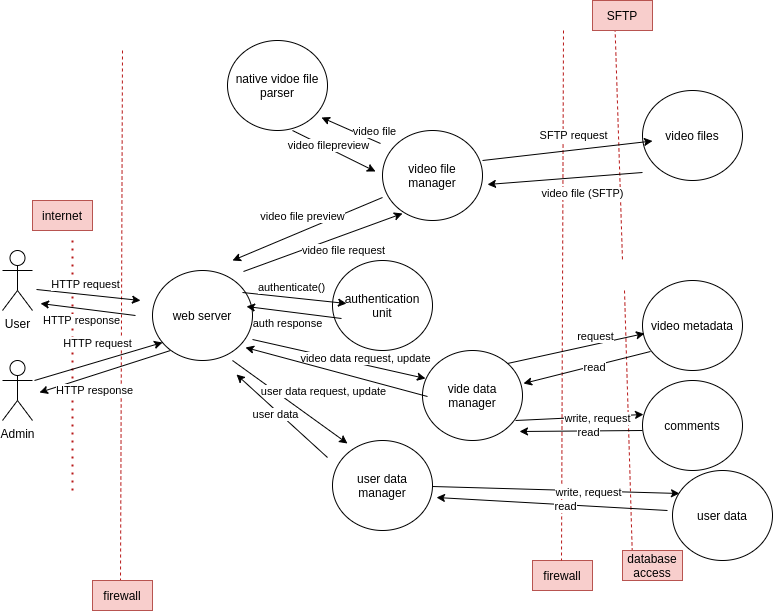

The diagram above was exported from draw.io. Its source (the exported page's mxGraphModel, read from the mxfile embedded in the PNG):
<mxGraphModel dx="1671" dy="956" grid="1" gridSize="10" guides="1" tooltips="1" connect="1" arrows="1" fold="1" page="1" pageScale="1" pageWidth="850" pageHeight="1100" math="0" shadow="0">
  <root>
    <mxCell id="0" />
    <mxCell id="1" parent="0" />
    <mxCell id="STXhcjaNy7lyqlX8jOq6-77" value="" style="endArrow=none;dashed=1;html=1;rounded=0;fontSize=8;fillColor=#f8cecc;strokeColor=#B81818;" parent="1" edge="1">
      <mxGeometry width="50" height="50" relative="1" as="geometry">
        <mxPoint x="270" y="90" as="sourcePoint" />
        <mxPoint x="268" y="620" as="targetPoint" />
      </mxGeometry>
    </mxCell>
    <mxCell id="STXhcjaNy7lyqlX8jOq6-84" value="&lt;font style=&quot;font-size: 12px&quot;&gt;firewall&lt;/font&gt;" style="text;html=1;strokeColor=#b85450;fillColor=#f8cecc;align=center;verticalAlign=middle;whiteSpace=wrap;rounded=0;fontSize=8;" parent="1" vertex="1">
      <mxGeometry x="240" y="619.9999999999998" width="60" height="30" as="geometry" />
    </mxCell>
    <mxCell id="STXhcjaNy7lyqlX8jOq6-85" value="&lt;font style=&quot;font-size: 12px&quot;&gt;firewall&lt;/font&gt;" style="text;html=1;strokeColor=#b85450;fillColor=#f8cecc;align=center;verticalAlign=middle;whiteSpace=wrap;rounded=0;fontSize=8;" parent="1" vertex="1">
      <mxGeometry x="680" y="599.9999999999998" width="60" height="30" as="geometry" />
    </mxCell>
    <mxCell id="u7AVQQgL1zG_L5i91dsK-1" value="User" style="shape=umlActor;verticalLabelPosition=bottom;verticalAlign=top;html=1;outlineConnect=0;" vertex="1" parent="1">
      <mxGeometry x="150" y="290" width="30" height="60" as="geometry" />
    </mxCell>
    <mxCell id="u7AVQQgL1zG_L5i91dsK-3" value="" style="endArrow=none;dashed=1;html=1;rounded=0;fontSize=8;fillColor=#f8cecc;strokeColor=#B81818;" edge="1" parent="1">
      <mxGeometry width="50" height="50" relative="1" as="geometry">
        <mxPoint x="711" y="70" as="sourcePoint" />
        <mxPoint x="709" y="600" as="targetPoint" />
      </mxGeometry>
    </mxCell>
    <mxCell id="u7AVQQgL1zG_L5i91dsK-4" value="" style="endArrow=none;dashed=1;html=1;rounded=0;fontSize=8;fillColor=#f8cecc;strokeColor=#B81818;" edge="1" parent="1">
      <mxGeometry width="50" height="50" relative="1" as="geometry">
        <mxPoint x="762" y="50" as="sourcePoint" />
        <mxPoint x="770" y="300" as="targetPoint" />
      </mxGeometry>
    </mxCell>
    <mxCell id="u7AVQQgL1zG_L5i91dsK-5" value="" style="endArrow=none;dashed=1;html=1;rounded=0;fontSize=8;fillColor=#f8cecc;strokeColor=#B81818;" edge="1" parent="1">
      <mxGeometry width="50" height="50" relative="1" as="geometry">
        <mxPoint x="772" y="330" as="sourcePoint" />
        <mxPoint x="780" y="600" as="targetPoint" />
      </mxGeometry>
    </mxCell>
    <mxCell id="u7AVQQgL1zG_L5i91dsK-6" value="&lt;font style=&quot;font-size: 12px&quot;&gt;database access&lt;/font&gt;" style="text;html=1;strokeColor=#b85450;fillColor=#f8cecc;align=center;verticalAlign=middle;whiteSpace=wrap;rounded=0;fontSize=8;" vertex="1" parent="1">
      <mxGeometry x="770" y="589.9999999999998" width="60" height="30" as="geometry" />
    </mxCell>
    <mxCell id="u7AVQQgL1zG_L5i91dsK-7" value="&lt;font style=&quot;font-size: 12px&quot;&gt;SFTP&lt;/font&gt;" style="text;html=1;strokeColor=#b85450;fillColor=#f8cecc;align=center;verticalAlign=middle;whiteSpace=wrap;rounded=0;fontSize=8;" vertex="1" parent="1">
      <mxGeometry x="740" y="39.99999999999977" width="60" height="30" as="geometry" />
    </mxCell>
    <mxCell id="u7AVQQgL1zG_L5i91dsK-9" value="" style="endArrow=none;dashed=1;html=1;dashPattern=1 3;strokeWidth=2;rounded=0;fillColor=#f8cecc;strokeColor=#B81818;" edge="1" parent="1">
      <mxGeometry width="50" height="50" relative="1" as="geometry">
        <mxPoint x="220" y="530" as="sourcePoint" />
        <mxPoint x="220" y="275" as="targetPoint" />
      </mxGeometry>
    </mxCell>
    <mxCell id="u7AVQQgL1zG_L5i91dsK-10" value="&lt;font style=&quot;font-size: 12px&quot;&gt;internet&lt;/font&gt;" style="text;html=1;strokeColor=#b85450;fillColor=#f8cecc;align=center;verticalAlign=middle;whiteSpace=wrap;rounded=0;fontSize=8;" vertex="1" parent="1">
      <mxGeometry x="180" y="239.99999999999977" width="60" height="30" as="geometry" />
    </mxCell>
    <mxCell id="u7AVQQgL1zG_L5i91dsK-11" value="video files" style="ellipse;whiteSpace=wrap;html=1;" vertex="1" parent="1">
      <mxGeometry x="790" y="130" width="100" height="90" as="geometry" />
    </mxCell>
    <mxCell id="u7AVQQgL1zG_L5i91dsK-12" value="video metadata" style="ellipse;whiteSpace=wrap;html=1;" vertex="1" parent="1">
      <mxGeometry x="790" y="320" width="100" height="90" as="geometry" />
    </mxCell>
    <mxCell id="u7AVQQgL1zG_L5i91dsK-13" value="comments" style="ellipse;whiteSpace=wrap;html=1;" vertex="1" parent="1">
      <mxGeometry x="790" y="420" width="100" height="90" as="geometry" />
    </mxCell>
    <mxCell id="u7AVQQgL1zG_L5i91dsK-14" value="user data" style="ellipse;whiteSpace=wrap;html=1;" vertex="1" parent="1">
      <mxGeometry x="820" y="510" width="100" height="90" as="geometry" />
    </mxCell>
    <mxCell id="u7AVQQgL1zG_L5i91dsK-15" value="web server" style="ellipse;whiteSpace=wrap;html=1;" vertex="1" parent="1">
      <mxGeometry x="300" y="310" width="100" height="90" as="geometry" />
    </mxCell>
    <mxCell id="u7AVQQgL1zG_L5i91dsK-16" value="Admin" style="shape=umlActor;verticalLabelPosition=bottom;verticalAlign=top;html=1;outlineConnect=0;" vertex="1" parent="1">
      <mxGeometry x="150" y="400" width="30" height="60" as="geometry" />
    </mxCell>
    <mxCell id="u7AVQQgL1zG_L5i91dsK-19" value="" style="endArrow=classic;html=1;rounded=0;" edge="1" parent="1">
      <mxGeometry width="50" height="50" relative="1" as="geometry">
        <mxPoint x="184" y="329" as="sourcePoint" />
        <mxPoint x="288" y="340" as="targetPoint" />
      </mxGeometry>
    </mxCell>
    <mxCell id="u7AVQQgL1zG_L5i91dsK-20" value="HTTP request" style="edgeLabel;html=1;align=center;verticalAlign=middle;resizable=0;points=[];" vertex="1" connectable="0" parent="u7AVQQgL1zG_L5i91dsK-19">
      <mxGeometry x="0.3251" y="3" relative="1" as="geometry">
        <mxPoint x="-21" y="-10" as="offset" />
      </mxGeometry>
    </mxCell>
    <mxCell id="u7AVQQgL1zG_L5i91dsK-21" value="" style="endArrow=classic;html=1;rounded=0;" edge="1" parent="1">
      <mxGeometry width="50" height="50" relative="1" as="geometry">
        <mxPoint x="182" y="420.00048780487805" as="sourcePoint" />
        <mxPoint x="310" y="382" as="targetPoint" />
      </mxGeometry>
    </mxCell>
    <mxCell id="u7AVQQgL1zG_L5i91dsK-22" value="HTTP request" style="edgeLabel;html=1;align=center;verticalAlign=middle;resizable=0;points=[];" vertex="1" connectable="0" parent="u7AVQQgL1zG_L5i91dsK-21">
      <mxGeometry x="0.3251" y="3" relative="1" as="geometry">
        <mxPoint x="-21" y="-10" as="offset" />
      </mxGeometry>
    </mxCell>
    <mxCell id="u7AVQQgL1zG_L5i91dsK-23" value="" style="endArrow=classic;html=1;rounded=0;" edge="1" parent="1">
      <mxGeometry width="50" height="50" relative="1" as="geometry">
        <mxPoint x="530" y="237" as="sourcePoint" />
        <mxPoint x="380" y="300" as="targetPoint" />
      </mxGeometry>
    </mxCell>
    <mxCell id="u7AVQQgL1zG_L5i91dsK-24" value="video file preview" style="edgeLabel;html=1;align=center;verticalAlign=middle;resizable=0;points=[];" vertex="1" connectable="0" parent="u7AVQQgL1zG_L5i91dsK-23">
      <mxGeometry x="0.3251" y="3" relative="1" as="geometry">
        <mxPoint x="18" y="-26" as="offset" />
      </mxGeometry>
    </mxCell>
    <mxCell id="u7AVQQgL1zG_L5i91dsK-25" value="" style="endArrow=classic;html=1;rounded=0;" edge="1" parent="1">
      <mxGeometry width="50" height="50" relative="1" as="geometry">
        <mxPoint x="283" y="355" as="sourcePoint" />
        <mxPoint x="188" y="343" as="targetPoint" />
      </mxGeometry>
    </mxCell>
    <mxCell id="u7AVQQgL1zG_L5i91dsK-26" value="HTTP response" style="edgeLabel;html=1;align=center;verticalAlign=middle;resizable=0;points=[];" vertex="1" connectable="0" parent="u7AVQQgL1zG_L5i91dsK-25">
      <mxGeometry x="0.3251" y="3" relative="1" as="geometry">
        <mxPoint x="9" y="9" as="offset" />
      </mxGeometry>
    </mxCell>
    <mxCell id="u7AVQQgL1zG_L5i91dsK-30" value="video file manager" style="ellipse;whiteSpace=wrap;html=1;" vertex="1" parent="1">
      <mxGeometry x="530" y="170" width="100" height="90" as="geometry" />
    </mxCell>
    <mxCell id="u7AVQQgL1zG_L5i91dsK-31" value="user data manager" style="ellipse;whiteSpace=wrap;html=1;" vertex="1" parent="1">
      <mxGeometry x="480" y="480" width="100" height="90" as="geometry" />
    </mxCell>
    <mxCell id="u7AVQQgL1zG_L5i91dsK-32" value="authentication&lt;br&gt;unit" style="ellipse;whiteSpace=wrap;html=1;" vertex="1" parent="1">
      <mxGeometry x="480" y="300" width="100" height="90" as="geometry" />
    </mxCell>
    <mxCell id="u7AVQQgL1zG_L5i91dsK-33" value="" style="endArrow=classic;html=1;rounded=0;" edge="1" parent="1">
      <mxGeometry width="50" height="50" relative="1" as="geometry">
        <mxPoint x="390" y="332" as="sourcePoint" />
        <mxPoint x="494" y="343" as="targetPoint" />
      </mxGeometry>
    </mxCell>
    <mxCell id="u7AVQQgL1zG_L5i91dsK-34" value="authenticate()" style="edgeLabel;html=1;align=center;verticalAlign=middle;resizable=0;points=[];" vertex="1" connectable="0" parent="u7AVQQgL1zG_L5i91dsK-33">
      <mxGeometry x="0.3251" y="3" relative="1" as="geometry">
        <mxPoint x="-21" y="-10" as="offset" />
      </mxGeometry>
    </mxCell>
    <mxCell id="u7AVQQgL1zG_L5i91dsK-35" value="" style="endArrow=classic;html=1;rounded=0;" edge="1" parent="1">
      <mxGeometry width="50" height="50" relative="1" as="geometry">
        <mxPoint x="489" y="358" as="sourcePoint" />
        <mxPoint x="394" y="346" as="targetPoint" />
      </mxGeometry>
    </mxCell>
    <mxCell id="u7AVQQgL1zG_L5i91dsK-36" value="auth response" style="edgeLabel;html=1;align=center;verticalAlign=middle;resizable=0;points=[];" vertex="1" connectable="0" parent="u7AVQQgL1zG_L5i91dsK-35">
      <mxGeometry x="0.3251" y="3" relative="1" as="geometry">
        <mxPoint x="9" y="9" as="offset" />
      </mxGeometry>
    </mxCell>
    <mxCell id="u7AVQQgL1zG_L5i91dsK-41" value="vide data manager" style="ellipse;whiteSpace=wrap;html=1;" vertex="1" parent="1">
      <mxGeometry x="570" y="390" width="100" height="90" as="geometry" />
    </mxCell>
    <mxCell id="u7AVQQgL1zG_L5i91dsK-42" value="" style="endArrow=classic;html=1;rounded=0;" edge="1" parent="1">
      <mxGeometry width="50" height="50" relative="1" as="geometry">
        <mxPoint x="630" y="200" as="sourcePoint" />
        <mxPoint x="800" y="180.5" as="targetPoint" />
      </mxGeometry>
    </mxCell>
    <mxCell id="u7AVQQgL1zG_L5i91dsK-43" value="SFTP request" style="edgeLabel;html=1;align=center;verticalAlign=middle;resizable=0;points=[];" vertex="1" connectable="0" parent="u7AVQQgL1zG_L5i91dsK-42">
      <mxGeometry x="0.3251" y="3" relative="1" as="geometry">
        <mxPoint x="-21" y="-10" as="offset" />
      </mxGeometry>
    </mxCell>
    <mxCell id="u7AVQQgL1zG_L5i91dsK-44" value="" style="endArrow=classic;html=1;rounded=0;" edge="1" parent="1">
      <mxGeometry width="50" height="50" relative="1" as="geometry">
        <mxPoint x="790" y="212" as="sourcePoint" />
        <mxPoint x="635" y="224" as="targetPoint" />
      </mxGeometry>
    </mxCell>
    <mxCell id="u7AVQQgL1zG_L5i91dsK-45" value="video file (SFTP)" style="edgeLabel;html=1;align=center;verticalAlign=middle;resizable=0;points=[];" vertex="1" connectable="0" parent="u7AVQQgL1zG_L5i91dsK-44">
      <mxGeometry x="0.3251" y="3" relative="1" as="geometry">
        <mxPoint x="42" y="9" as="offset" />
      </mxGeometry>
    </mxCell>
    <mxCell id="u7AVQQgL1zG_L5i91dsK-46" value="native vidoe file parser" style="ellipse;whiteSpace=wrap;html=1;" vertex="1" parent="1">
      <mxGeometry x="375" y="80" width="100" height="90" as="geometry" />
    </mxCell>
    <mxCell id="u7AVQQgL1zG_L5i91dsK-49" value="" style="endArrow=classic;html=1;rounded=0;" edge="1" parent="1">
      <mxGeometry width="50" height="50" relative="1" as="geometry">
        <mxPoint x="528" y="183" as="sourcePoint" />
        <mxPoint x="469" y="157" as="targetPoint" />
      </mxGeometry>
    </mxCell>
    <mxCell id="u7AVQQgL1zG_L5i91dsK-50" value="video file" style="edgeLabel;html=1;align=center;verticalAlign=middle;resizable=0;points=[];" vertex="1" connectable="0" parent="u7AVQQgL1zG_L5i91dsK-49">
      <mxGeometry x="0.3251" y="3" relative="1" as="geometry">
        <mxPoint x="33" y="2" as="offset" />
      </mxGeometry>
    </mxCell>
    <mxCell id="u7AVQQgL1zG_L5i91dsK-51" value="" style="endArrow=classic;html=1;rounded=0;" edge="1" parent="1">
      <mxGeometry width="50" height="50" relative="1" as="geometry">
        <mxPoint x="440" y="170" as="sourcePoint" />
        <mxPoint x="523" y="211" as="targetPoint" />
      </mxGeometry>
    </mxCell>
    <mxCell id="u7AVQQgL1zG_L5i91dsK-52" value="video filepreview" style="edgeLabel;html=1;align=center;verticalAlign=middle;resizable=0;points=[];" vertex="1" connectable="0" parent="u7AVQQgL1zG_L5i91dsK-51">
      <mxGeometry x="0.3251" y="3" relative="1" as="geometry">
        <mxPoint x="-21" y="-10" as="offset" />
      </mxGeometry>
    </mxCell>
    <mxCell id="u7AVQQgL1zG_L5i91dsK-61" value="" style="endArrow=classic;html=1;rounded=0;" edge="1" parent="1">
      <mxGeometry width="50" height="50" relative="1" as="geometry">
        <mxPoint x="318" y="390" as="sourcePoint" />
        <mxPoint x="187" y="432" as="targetPoint" />
      </mxGeometry>
    </mxCell>
    <mxCell id="u7AVQQgL1zG_L5i91dsK-62" value="HTTP response" style="edgeLabel;html=1;align=center;verticalAlign=middle;resizable=0;points=[];" vertex="1" connectable="0" parent="u7AVQQgL1zG_L5i91dsK-61">
      <mxGeometry x="0.3251" y="3" relative="1" as="geometry">
        <mxPoint x="9" y="9" as="offset" />
      </mxGeometry>
    </mxCell>
    <mxCell id="u7AVQQgL1zG_L5i91dsK-63" value="" style="endArrow=classic;html=1;rounded=0;" edge="1" parent="1">
      <mxGeometry width="50" height="50" relative="1" as="geometry">
        <mxPoint x="391" y="311" as="sourcePoint" />
        <mxPoint x="550" y="253" as="targetPoint" />
      </mxGeometry>
    </mxCell>
    <mxCell id="u7AVQQgL1zG_L5i91dsK-64" value="video file request" style="edgeLabel;html=1;align=center;verticalAlign=middle;resizable=0;points=[];" vertex="1" connectable="0" parent="u7AVQQgL1zG_L5i91dsK-63">
      <mxGeometry x="0.3251" y="3" relative="1" as="geometry">
        <mxPoint x="-5" y="20" as="offset" />
      </mxGeometry>
    </mxCell>
    <mxCell id="u7AVQQgL1zG_L5i91dsK-65" value="" style="endArrow=classic;html=1;rounded=0;" edge="1" parent="1">
      <mxGeometry width="50" height="50" relative="1" as="geometry">
        <mxPoint x="380" y="400" as="sourcePoint" />
        <mxPoint x="495" y="483" as="targetPoint" />
      </mxGeometry>
    </mxCell>
    <mxCell id="u7AVQQgL1zG_L5i91dsK-66" value="user data request, update" style="edgeLabel;html=1;align=center;verticalAlign=middle;resizable=0;points=[];" vertex="1" connectable="0" parent="u7AVQQgL1zG_L5i91dsK-65">
      <mxGeometry x="0.3251" y="3" relative="1" as="geometry">
        <mxPoint x="12" y="-22" as="offset" />
      </mxGeometry>
    </mxCell>
    <mxCell id="u7AVQQgL1zG_L5i91dsK-67" value="" style="endArrow=classic;html=1;rounded=0;" edge="1" parent="1">
      <mxGeometry width="50" height="50" relative="1" as="geometry">
        <mxPoint x="475" y="497" as="sourcePoint" />
        <mxPoint x="384" y="414" as="targetPoint" />
      </mxGeometry>
    </mxCell>
    <mxCell id="u7AVQQgL1zG_L5i91dsK-68" value="user data" style="edgeLabel;html=1;align=center;verticalAlign=middle;resizable=0;points=[];" vertex="1" connectable="0" parent="u7AVQQgL1zG_L5i91dsK-67">
      <mxGeometry x="0.3251" y="3" relative="1" as="geometry">
        <mxPoint x="9" y="9" as="offset" />
      </mxGeometry>
    </mxCell>
    <mxCell id="u7AVQQgL1zG_L5i91dsK-69" value="" style="endArrow=classic;html=1;rounded=0;" edge="1" parent="1">
      <mxGeometry width="50" height="50" relative="1" as="geometry">
        <mxPoint x="399.9999999999998" y="379" as="sourcePoint" />
        <mxPoint x="573" y="418" as="targetPoint" />
      </mxGeometry>
    </mxCell>
    <mxCell id="u7AVQQgL1zG_L5i91dsK-70" value="video data request, update" style="edgeLabel;html=1;align=center;verticalAlign=middle;resizable=0;points=[];" vertex="1" connectable="0" parent="u7AVQQgL1zG_L5i91dsK-69">
      <mxGeometry x="0.3251" y="3" relative="1" as="geometry">
        <mxPoint x="-3" y="-5" as="offset" />
      </mxGeometry>
    </mxCell>
    <mxCell id="u7AVQQgL1zG_L5i91dsK-73" value="" style="endArrow=classic;html=1;rounded=0;" edge="1" parent="1">
      <mxGeometry width="50" height="50" relative="1" as="geometry">
        <mxPoint x="575" y="436" as="sourcePoint" />
        <mxPoint x="393" y="387" as="targetPoint" />
      </mxGeometry>
    </mxCell>
    <mxCell id="u7AVQQgL1zG_L5i91dsK-75" value="" style="endArrow=classic;html=1;rounded=0;" edge="1" parent="1">
      <mxGeometry width="50" height="50" relative="1" as="geometry">
        <mxPoint x="654.9999999999998" y="403" as="sourcePoint" />
        <mxPoint x="792" y="373" as="targetPoint" />
      </mxGeometry>
    </mxCell>
    <mxCell id="u7AVQQgL1zG_L5i91dsK-76" value="request" style="edgeLabel;html=1;align=center;verticalAlign=middle;resizable=0;points=[];" vertex="1" connectable="0" parent="u7AVQQgL1zG_L5i91dsK-75">
      <mxGeometry x="0.3251" y="3" relative="1" as="geometry">
        <mxPoint x="-3" y="-5" as="offset" />
      </mxGeometry>
    </mxCell>
    <mxCell id="u7AVQQgL1zG_L5i91dsK-77" value="" style="endArrow=classic;html=1;rounded=0;" edge="1" parent="1">
      <mxGeometry width="50" height="50" relative="1" as="geometry">
        <mxPoint x="798" y="391" as="sourcePoint" />
        <mxPoint x="671" y="423" as="targetPoint" />
      </mxGeometry>
    </mxCell>
    <mxCell id="u7AVQQgL1zG_L5i91dsK-78" value="read" style="edgeLabel;html=1;align=center;verticalAlign=middle;resizable=0;points=[];" vertex="1" connectable="0" parent="u7AVQQgL1zG_L5i91dsK-77">
      <mxGeometry x="-0.1106" y="1" relative="1" as="geometry">
        <mxPoint as="offset" />
      </mxGeometry>
    </mxCell>
    <mxCell id="u7AVQQgL1zG_L5i91dsK-79" value="" style="endArrow=classic;html=1;rounded=0;" edge="1" parent="1">
      <mxGeometry width="50" height="50" relative="1" as="geometry">
        <mxPoint x="662.9999999999998" y="460" as="sourcePoint" />
        <mxPoint x="791" y="454" as="targetPoint" />
      </mxGeometry>
    </mxCell>
    <mxCell id="u7AVQQgL1zG_L5i91dsK-83" value="write, request" style="edgeLabel;html=1;align=center;verticalAlign=middle;resizable=0;points=[];" vertex="1" connectable="0" parent="u7AVQQgL1zG_L5i91dsK-79">
      <mxGeometry x="0.2608" y="-1" relative="1" as="geometry">
        <mxPoint as="offset" />
      </mxGeometry>
    </mxCell>
    <mxCell id="u7AVQQgL1zG_L5i91dsK-81" value="" style="endArrow=classic;html=1;rounded=0;" edge="1" parent="1">
      <mxGeometry width="50" height="50" relative="1" as="geometry">
        <mxPoint x="790.0000000000002" y="469.9999999999999" as="sourcePoint" />
        <mxPoint x="667" y="471" as="targetPoint" />
      </mxGeometry>
    </mxCell>
    <mxCell id="u7AVQQgL1zG_L5i91dsK-82" value="read" style="edgeLabel;html=1;align=center;verticalAlign=middle;resizable=0;points=[];" vertex="1" connectable="0" parent="u7AVQQgL1zG_L5i91dsK-81">
      <mxGeometry x="-0.1106" y="1" relative="1" as="geometry">
        <mxPoint as="offset" />
      </mxGeometry>
    </mxCell>
    <mxCell id="u7AVQQgL1zG_L5i91dsK-84" value="" style="endArrow=classic;html=1;rounded=0;" edge="1" parent="1">
      <mxGeometry width="50" height="50" relative="1" as="geometry">
        <mxPoint x="579.9999999999998" y="526.0000000000001" as="sourcePoint" />
        <mxPoint x="827" y="533" as="targetPoint" />
      </mxGeometry>
    </mxCell>
    <mxCell id="u7AVQQgL1zG_L5i91dsK-85" value="write, request" style="edgeLabel;html=1;align=center;verticalAlign=middle;resizable=0;points=[];" vertex="1" connectable="0" parent="u7AVQQgL1zG_L5i91dsK-84">
      <mxGeometry x="0.2608" y="-1" relative="1" as="geometry">
        <mxPoint as="offset" />
      </mxGeometry>
    </mxCell>
    <mxCell id="u7AVQQgL1zG_L5i91dsK-86" value="" style="endArrow=classic;html=1;rounded=0;" edge="1" parent="1">
      <mxGeometry width="50" height="50" relative="1" as="geometry">
        <mxPoint x="815" y="550" as="sourcePoint" />
        <mxPoint x="584" y="537" as="targetPoint" />
      </mxGeometry>
    </mxCell>
    <mxCell id="u7AVQQgL1zG_L5i91dsK-87" value="read" style="edgeLabel;html=1;align=center;verticalAlign=middle;resizable=0;points=[];" vertex="1" connectable="0" parent="u7AVQQgL1zG_L5i91dsK-86">
      <mxGeometry x="-0.1106" y="1" relative="1" as="geometry">
        <mxPoint as="offset" />
      </mxGeometry>
    </mxCell>
  </root>
</mxGraphModel>